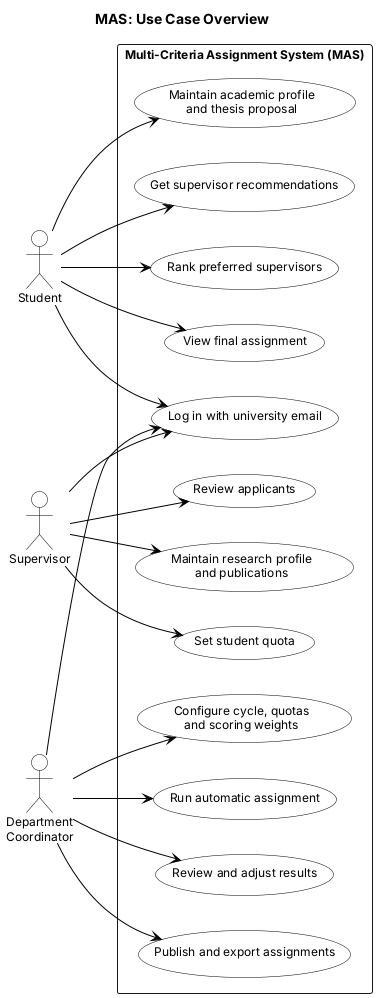

The diagram above was rendered by PlantUML. Its source (embedded in the PNG):
@startuml use-case-overview
' MAS-7b: Use Case diagrams for the Multi-Criteria Assignment System.
' This file holds four diagrams: an overview and one detailed view per actor.

title MAS: Use Case Overview

left to right direction
skinparam shadowing false
skinparam defaultFontName Arial
skinparam defaultFontSize 12
skinparam ArrowColor Black
skinparam usecase {
  BackgroundColor White
  BorderColor Black
}
skinparam actor {
  BackgroundColor White
  BorderColor Black
}

actor "Student" as Student
actor "Supervisor" as Supervisor
actor "Department\nCoordinator" as Coordinator

rectangle "Multi-Criteria Assignment System (MAS)" {
  usecase "Log in with university email" as LOGIN

  usecase "Maintain academic profile\nand thesis proposal" as S1
  usecase "Get supervisor recommendations" as S2
  usecase "Rank preferred supervisors" as S3
  usecase "View final assignment" as S4

  usecase "Maintain research profile\nand publications" as P1
  usecase "Set student quota" as P2
  usecase "Review applicants" as P3

  usecase "Configure cycle, quotas\nand scoring weights" as C1
  usecase "Run automatic assignment" as C2
  usecase "Review and adjust results" as C3
  usecase "Publish and export assignments" as C4
}

Student --> LOGIN
Supervisor --> LOGIN
Coordinator --> LOGIN

Student --> S1
Student --> S2
Student --> S3
Student --> S4

Supervisor --> P1
Supervisor --> P2
Supervisor --> P3

Coordinator --> C1
Coordinator --> C2
Coordinator --> C3
Coordinator --> C4
@enduml